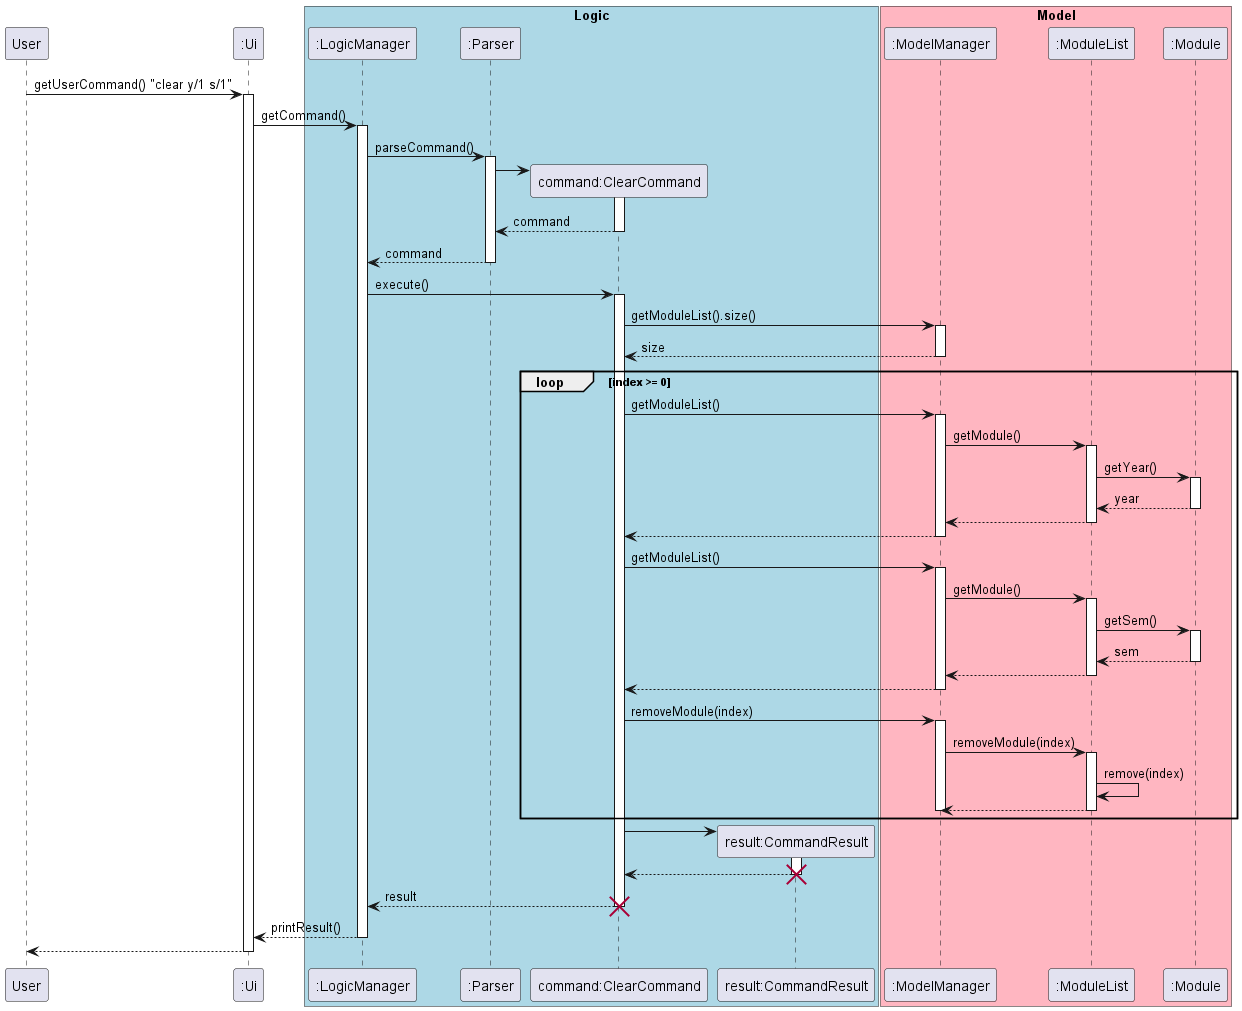

The diagram above was rendered by PlantUML. Its source (embedded in the PNG):
@startuml
'https://plantuml.com/sequence-diagram

participant User
participant ":Ui" as Ui

box "Logic" #LightBlue
participant ":LogicManager" as LogicManager
participant ":Parser" as Parser
participant "command:ClearCommand" as ClearCommand
participant "result:CommandResult" as CommandResult
end box

box "Model" #LightPink
participant ":ModelManager" as ModelManager
participant ":ModuleList" as ModuleList
participant ":Module" as Module
end box

User -> Ui: getUserCommand() "clear y/1 s/1"

activate Ui
Ui -> LogicManager: getCommand()
activate LogicManager


LogicManager -> Parser: parseCommand()
activate Parser

create ClearCommand
Parser -> ClearCommand
activate ClearCommand

ClearCommand --> Parser: command
deactivate ClearCommand

Parser --> LogicManager: command
deactivate Parser

LogicManager -> ClearCommand: execute()

activate ClearCommand

ClearCommand -> ModelManager: getModuleList().size()
activate ModelManager
ModelManager --> ClearCommand : size
deactivate ModelManager

loop index >= 0

ClearCommand -> ModelManager : getModuleList()
activate ModelManager
ModelManager -> ModuleList : getModule()
activate ModuleList
ModuleList -> Module : getYear()
activate Module
Module --> ModuleList : year
deactivate Module
ModuleList --> ModelManager
deactivate ModuleList
ModelManager --> ClearCommand
deactivate ModelManager

ClearCommand -> ModelManager : getModuleList()
activate ModelManager
ModelManager -> ModuleList : getModule()
activate ModuleList
ModuleList -> Module : getSem()
activate Module
Module --> ModuleList : sem
deactivate Module
ModuleList --> ModelManager
deactivate ModuleList
ModelManager --> ClearCommand
deactivate ModelManager

ClearCommand -> ModelManager: removeModule(index)

activate ModelManager

ModelManager -> ModuleList: removeModule(index)
activate ModuleList

ModuleList -> ModuleList: remove(index)

ModuleList --> ModelManager:
deactivate ModuleList
deactivate ModelManager
end

create CommandResult

ClearCommand -> CommandResult
activate CommandResult
CommandResult --> ClearCommand
deactivate CommandResult
destroy CommandResult

ClearCommand --> LogicManager: result
deactivate ClearCommand
destroy ClearCommand

LogicManager --> Ui: printResult()
deactivate LogicManager

Ui --> User
deactivate Ui
@enduml